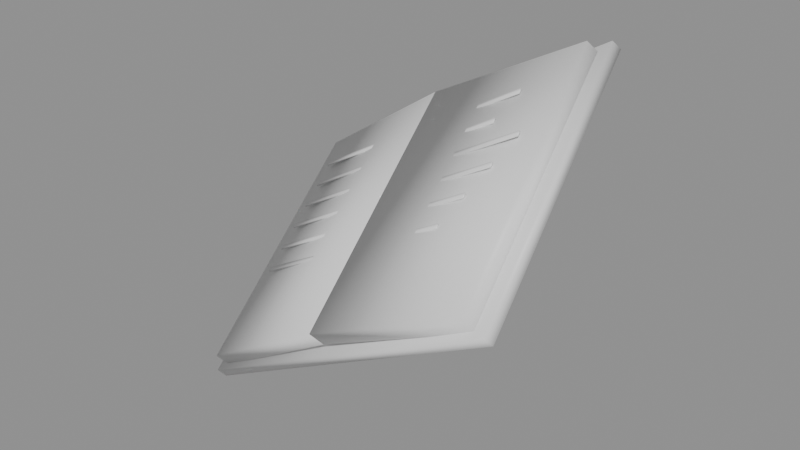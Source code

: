 # Source: ph_tool_kladde.blend  (saved by Blender 5.0.119; exported with 4.5.12 LTS)
import bpy
from mathutils import Matrix  # noqa: F401  (used for matrix-valued properties, if any)

bpy.ops.wm.read_factory_settings(use_empty=True)
scene = bpy.context.scene
scene.name = 'Scene'

# ---- materials (node trees are filled in below, after node groups)
mat_mat_painted = bpy.data.materials.new('mat_painted')

# ---- material node trees
mat_mat_painted.use_nodes = True; mat_mat_painted.node_tree.nodes.clear()
_N = mat_mat_painted.node_tree.nodes; _L = mat_mat_painted.node_tree.links
n0 = _N.new('ShaderNodeBsdfPrincipled'); n0.name = 'Principled BSDF'; n0.location = (-200, 100)
n1 = _N.new('ShaderNodeOutputMaterial'); n1.name = 'Material Output'; n1.location = (200, 100)
_L.new(n0.outputs[0], n1.inputs[0])
n1.is_active_output = True

# ---- meshes
me_kladde = bpy.data.meshes.new('kladde')
me_kladde.from_pydata([(-0.1748, -0.09461, -0.1421), (-0.1806, -0.1009, -0.1337), (-0.2109, 0.07426, -0.04123), (-0.2168, 0.06799, -0.03282), (-0.0589, -0.1153, -0.06588), (-0.06472, -0.1216, -0.05747), (-0.09508, 0.05356, 0.03499), (-0.1009, 0.04728, 0.0434), (-0.1956, 0.037, -0.03639), (-0.1961, 0.03637, -0.03555), (-0.1962, 0.04004, -0.03457), (-0.1968, 0.03941, -0.03373), (-0.1385, 0.02913, -0.002761), (-0.1391, 0.02851, -0.00192), (-0.1392, 0.03217, -0.0009457), (-0.1398, 0.03154, -0.0001047), (-0.1919, 0.02011, -0.04647), (-0.1925, 0.01949, -0.04563), (-0.1926, 0.02315, -0.04466), (-0.1932, 0.02253, -0.04382), (-0.1064, 0.008312, 0.003964), (-0.107, 0.007685, 0.004805), (-0.1071, 0.01135, 0.00578), (-0.1076, 0.01072, 0.006621), (-0.1883, 0.003226, -0.05656), (-0.1889, 0.002599, -0.05572), (-0.189, 0.006266, -0.05475), (-0.1896, 0.005638, -0.0539), (-0.1142, -0.007001, -0.01285), (-0.1148, -0.007628, -0.01201), (-0.1148, -0.003961, -0.01103), (-0.1154, -0.004588, -0.01019), (-0.1847, -0.01366, -0.06665), (-0.1853, -0.01429, -0.06581), (-0.1854, -0.01062, -0.06483), (-0.1859, -0.01125, -0.06399), (-0.122, -0.02231, -0.02966), (-0.1226, -0.02294, -0.02882), (-0.1226, -0.01927, -0.02784), (-0.1232, -0.0199, -0.027), (-0.1811, -0.03055, -0.07674), (-0.1817, -0.03117, -0.07589), (-0.1817, -0.02751, -0.07492), (-0.1823, -0.02813, -0.07408), (-0.1298, -0.03763, -0.04647), (-0.1303, -0.03825, -0.04563), (-0.1304, -0.03459, -0.04466), (-0.131, -0.03521, -0.04382), (-0.1775, -0.04743, -0.08682), (-0.1781, -0.04806, -0.08598), (-0.1781, -0.04439, -0.08501), (-0.1787, -0.04502, -0.08417), (-0.09764, -0.05845, -0.03975), (-0.09822, -0.05907, -0.03891), (-0.09829, -0.05541, -0.03793), (-0.09887, -0.05603, -0.03709), (-0.0589, -0.1153, -0.06588), (-0.06472, -0.1216, -0.05747), (-0.09508, 0.05356, 0.03499), (-0.1009, 0.04728, 0.0434), (0.06474, -0.1276, -0.0008758), (0.05892, -0.1339, 0.007535), (0.02856, 0.04122, 0.1), (0.02273, 0.03495, 0.1084), (-0.07581, 0.02048, 0.03423), (-0.07639, 0.01985, 0.03507), (-0.07646, 0.02352, 0.03604), (-0.07704, 0.02289, 0.03688), (-0.007379, 0.01104, 0.07458), (-0.007962, 0.01041, 0.07542), (-0.00803, 0.01408, 0.07639), (-0.008613, 0.01345, 0.07723), (-0.07219, 0.003592, 0.02414), (-0.07277, 0.002965, 0.02498), (-0.07284, 0.006632, 0.02595), (-0.07343, 0.006005, 0.0268), (-0.01517, -0.004275, 0.05776), (-0.01575, -0.004902, 0.05861), (-0.01582, -0.001235, 0.05958), (-0.0164, -0.001862, 0.06042), (-0.06857, -0.01329, 0.01405), (-0.06916, -0.01392, 0.01489), (-0.06922, -0.01025, 0.01587), (-0.06981, -0.01088, 0.01671), (0.01697, -0.02509, 0.06449), (0.01638, -0.02572, 0.06533), (0.01631, -0.02205, 0.06631), (0.01573, -0.02268, 0.06715), (-0.06495, -0.03018, 0.003964), (-0.06554, -0.03081, 0.004806), (-0.06561, -0.02714, 0.00578), (-0.06619, -0.02777, 0.006621), (0.009179, -0.04041, 0.04768), (0.008596, -0.04103, 0.04852), (0.008527, -0.03737, 0.04949), (0.007945, -0.038, 0.05033), (-0.06134, -0.04707, -0.006123), (-0.06192, -0.04769, -0.005282), (-0.06199, -0.04403, -0.004307), (-0.06257, -0.04465, -0.003466), (0.001392, -0.05572, 0.03086), (0.0008094, -0.05635, 0.03171), (0.0007406, -0.05268, 0.03268), (0.0001581, -0.05331, 0.03352), (-0.05772, -0.06395, -0.01621), (-0.0583, -0.06458, -0.01537), (-0.05837, -0.06091, -0.01439), (-0.05895, -0.06154, -0.01355), (-0.006395, -0.07103, 0.01405), (-0.006977, -0.07166, 0.01489), (-0.007046, -0.06799, 0.01587), (-0.007629, -0.06862, 0.01671), (-0.1795, -0.09451, -0.1539), (-0.1834, -0.09869, -0.1483), (-0.2175, 0.0828, -0.04796), (-0.2214, 0.07861, -0.04235), (0.07711, -0.1299, -0.002559), (0.07323, -0.1341, 0.003048), (0.03912, 0.04739, 0.1034), (0.03524, 0.04321, 0.109)], [], [(0, 1, 3, 2), (2, 3, 7, 6), (6, 7, 5, 4), (4, 5, 1, 0), (2, 6, 4, 0), (7, 3, 1, 5), (8, 9, 11, 10), (10, 11, 15, 14), (14, 15, 13, 12), (12, 13, 9, 8), (10, 14, 12, 8), (15, 11, 9, 13), (16, 17, 19, 18), (18, 19, 23, 22), (22, 23, 21, 20), (20, 21, 17, 16), (18, 22, 20, 16), (23, 19, 17, 21), (24, 25, 27, 26), (26, 27, 31, 30), (30, 31, 29, 28), (28, 29, 25, 24), (26, 30, 28, 24), (31, 27, 25, 29), (32, 33, 35, 34), (34, 35, 39, 38), (38, 39, 37, 36), (36, 37, 33, 32), (34, 38, 36, 32), (39, 35, 33, 37), (40, 41, 43, 42), (42, 43, 47, 46), (46, 47, 45, 44), (44, 45, 41, 40), (42, 46, 44, 40), (47, 43, 41, 45), (48, 49, 51, 50), (50, 51, 55, 54), (54, 55, 53, 52), (52, 53, 49, 48), (50, 54, 52, 48), (55, 51, 49, 53), (56, 57, 59, 58), (58, 59, 63, 62), (62, 63, 61, 60), (60, 61, 57, 56), (58, 62, 60, 56), (63, 59, 57, 61), (64, 65, 67, 66), (66, 67, 71, 70), (70, 71, 69, 68), (68, 69, 65, 64), (66, 70, 68, 64), (71, 67, 65, 69), (72, 73, 75, 74), (74, 75, 79, 78), (78, 79, 77, 76), (76, 77, 73, 72), (74, 78, 76, 72), (79, 75, 73, 77), (80, 81, 83, 82), (82, 83, 87, 86), (86, 87, 85, 84), (84, 85, 81, 80), (82, 86, 84, 80), (87, 83, 81, 85), (88, 89, 91, 90), (90, 91, 95, 94), (94, 95, 93, 92), (92, 93, 89, 88), (90, 94, 92, 88), (95, 91, 89, 93), (96, 97, 99, 98), (98, 99, 103, 102), (102, 103, 101, 100), (100, 101, 97, 96), (98, 102, 100, 96), (103, 99, 97, 101), (104, 105, 107, 106), (106, 107, 111, 110), (110, 111, 109, 108), (108, 109, 105, 104), (106, 110, 108, 104), (111, 107, 105, 109), (112, 113, 115, 114), (114, 115, 119, 118), (118, 119, 117, 116), (116, 117, 113, 112), (114, 118, 116, 112), (119, 115, 113, 117)])
me_kladde.polygons.foreach_set('use_smooth', [True] * 90)
_k = set([(0, 1), (0, 2), (0, 4), (1, 3), (1, 5), (2, 3), (2, 6), (3, 7), (4, 5), (4, 6), (5, 7), (6, 7), (8, 9), (8, 10), (8, 12), (9, 11), (9, 13), (10, 11), (10, 14), (11, 15), (12, 13), (12, 14), (13, 15), (14, 15), (16, 17), (16, 18), (16, 20), (17, 19), (17, 21), (18, 19), (18, 22), (19, 23), (20, 21), (20, 22), (21, 23), (22, 23), (24, 25), (24, 26), (24, 28), (25, 27), (25, 29), (26, 27), (26, 30), (27, 31), (28, 29), (28, 30), (29, 31), (30, 31), (32, 33), (32, 34), (32, 36), (33, 35), (33, 37), (34, 35), (34, 38), (35, 39), (36, 37), (36, 38), (37, 39), (38, 39), (40, 41), (40, 42), (40, 44), (41, 43), (41, 45), (42, 43), (42, 46), (43, 47), (44, 45), (44, 46), (45, 47), (46, 47), (48, 49), (48, 50), (48, 52), (49, 51), (49, 53), (50, 51), (50, 54), (51, 55), (52, 53), (52, 54), (53, 55), (54, 55), (56, 57), (56, 58), (56, 60), (57, 59), (57, 61), (58, 59), (58, 62), (59, 63), (60, 61), (60, 62), (61, 63), (62, 63), (64, 65), (64, 66), (64, 68), (65, 67), (65, 69), (66, 67), (66, 70), (67, 71), (68, 69), (68, 70), (69, 71), (70, 71), (72, 73), (72, 74), (72, 76), (73, 75), (73, 77), (74, 75), (74, 78), (75, 79), (76, 77), (76, 78), (77, 79), (78, 79), (80, 81), (80, 82), (80, 84), (81, 83), (81, 85), (82, 83), (82, 86), (83, 87), (84, 85), (84, 86), (85, 87), (86, 87), (88, 89), (88, 90), (88, 92), (89, 91), (89, 93), (90, 91), (90, 94), (91, 95), (92, 93), (92, 94), (93, 95), (94, 95), (96, 97), (96, 98), (96, 100), (97, 99), (97, 101), (98, 99), (98, 102), (99, 103), (100, 101), (100, 102), (101, 103), (102, 103), (104, 105), (104, 106), (104, 108), (105, 107), (105, 109), (106, 107), (106, 110), (107, 111), (108, 109), (108, 110), (109, 111), (110, 111), (112, 113), (112, 114), (112, 116), (113, 115), (113, 117), (114, 115), (114, 118), (115, 119), (116, 117), (116, 118), (117, 119), (118, 119)])
me_kladde.attributes.new('sharp_edge', 'BOOLEAN', 'EDGE').data.foreach_set('value', [ (min(e.vertices), max(e.vertices)) in _k for e in me_kladde.edges])
_uv = me_kladde.uv_layers.new(name='UVMap')
_uv.uv.foreach_set('vector', [0.375, 0.0, 0.625, 0.0, 0.625, 0.25, 0.375, 0.25, 0.375, 0.25, 0.625, 0.25, 0.625, 0.5, 0.375, 0.5, 0.375, 0.5, 0.625, 0.5, 0.625, 0.75, 0.375, 0.75, 0.375, 0.75, 0.625, 0.75, 0.625, 1.0, 0.375, 1.0, 0.125, 0.5, 0.375, 0.5, 0.375, 0.75, 0.125, 0.75, 0.625, 0.5, 0.875, 0.5, 0.875, 0.75, 0.625, 0.75, 0.375, 0.0, 0.625, 0.0, 0.625, 0.25, 0.375, 0.25, 0.375, 0.25, 0.625, 0.25, 0.625, 0.5, 0.375, 0.5, 0.375, 0.5, 0.625, 0.5, 0.625, 0.75, 0.375, 0.75, 0.375, 0.75, 0.625, 0.75, 0.625, 1.0, 0.375, 1.0, 0.125, 0.5, 0.375, 0.5, 0.375, 0.75, 0.125, 0.75, 0.625, 0.5, 0.875, 0.5, 0.875, 0.75, 0.625, 0.75, 0.375, 0.0, 0.625, 0.0, 0.625, 0.25, 0.375, 0.25, 0.375, 0.25, 0.625, 0.25, 0.625, 0.5, 0.375, 0.5, 0.375, 0.5, 0.625, 0.5, 0.625, 0.75, 0.375, 0.75, 0.375, 0.75, 0.625, 0.75, 0.625, 1.0, 0.375, 1.0, 0.125, 0.5, 0.375, 0.5, 0.375, 0.75, 0.125, 0.75, 0.625, 0.5, 0.875, 0.5, 0.875, 0.75, 0.625, 0.75, 0.375, 0.0, 0.625, 0.0, 0.625, 0.25, 0.375, 0.25, 0.375, 0.25, 0.625, 0.25, 0.625, 0.5, 0.375, 0.5, 0.375, 0.5, 0.625, 0.5, 0.625, 0.75, 0.375, 0.75, 0.375, 0.75, 0.625, 0.75, 0.625, 1.0, 0.375, 1.0, 0.125, 0.5, 0.375, 0.5, 0.375, 0.75, 0.125, 0.75, 0.625, 0.5, 0.875, 0.5, 0.875, 0.75, 0.625, 0.75, 0.375, 0.0, 0.625, 0.0, 0.625, 0.25, 0.375, 0.25, 0.375, 0.25, 0.625, 0.25, 0.625, 0.5, 0.375, 0.5, 0.375, 0.5, 0.625, 0.5, 0.625, 0.75, 0.375, 0.75, 0.375, 0.75, 0.625, 0.75, 0.625, 1.0, 0.375, 1.0, 0.125, 0.5, 0.375, 0.5, 0.375, 0.75, 0.125, 0.75, 0.625, 0.5, 0.875, 0.5, 0.875, 0.75, 0.625, 0.75, 0.375, 0.0, 0.625, 0.0, 0.625, 0.25, 0.375, 0.25, 0.375, 0.25, 0.625, 0.25, 0.625, 0.5, 0.375, 0.5, 0.375, 0.5, 0.625, 0.5, 0.625, 0.75, 0.375, 0.75, 0.375, 0.75, 0.625, 0.75, 0.625, 1.0, 0.375, 1.0, 0.125, 0.5, 0.375, 0.5, 0.375, 0.75, 0.125, 0.75, 0.625, 0.5, 0.875, 0.5, 0.875, 0.75, 0.625, 0.75, 0.375, 0.0, 0.625, 0.0, 0.625, 0.25, 0.375, 0.25, 0.375, 0.25, 0.625, 0.25, 0.625, 0.5, 0.375, 0.5, 0.375, 0.5, 0.625, 0.5, 0.625, 0.75, 0.375, 0.75, 0.375, 0.75, 0.625, 0.75, 0.625, 1.0, 0.375, 1.0, 0.125, 0.5, 0.375, 0.5, 0.375, 0.75, 0.125, 0.75, 0.625, 0.5, 0.875, 0.5, 0.875, 0.75, 0.625, 0.75, 0.375, 0.0, 0.625, 0.0, 0.625, 0.25, 0.375, 0.25, 0.375, 0.25, 0.625, 0.25, 0.625, 0.5, 0.375, 0.5, 0.375, 0.5, 0.625, 0.5, 0.625, 0.75, 0.375, 0.75, 0.375, 0.75, 0.625, 0.75, 0.625, 1.0, 0.375, 1.0, 0.125, 0.5, 0.375, 0.5, 0.375, 0.75, 0.125, 0.75, 0.625, 0.5, 0.875, 0.5, 0.875, 0.75, 0.625, 0.75, 0.375, 0.0, 0.625, 0.0, 0.625, 0.25, 0.375, 0.25, 0.375, 0.25, 0.625, 0.25, 0.625, 0.5, 0.375, 0.5, 0.375, 0.5, 0.625, 0.5, 0.625, 0.75, 0.375, 0.75, 0.375, 0.75, 0.625, 0.75, 0.625, 1.0, 0.375, 1.0, 0.125, 0.5, 0.375, 0.5, 0.375, 0.75, 0.125, 0.75, 0.625, 0.5, 0.875, 0.5, 0.875, 0.75, 0.625, 0.75, 0.375, 0.0, 0.625, 0.0, 0.625, 0.25, 0.375, 0.25, 0.375, 0.25, 0.625, 0.25, 0.625, 0.5, 0.375, 0.5, 0.375, 0.5, 0.625, 0.5, 0.625, 0.75, 0.375, 0.75, 0.375, 0.75, 0.625, 0.75, 0.625, 1.0, 0.375, 1.0, 0.125, 0.5, 0.375, 0.5, 0.375, 0.75, 0.125, 0.75, 0.625, 0.5, 0.875, 0.5, 0.875, 0.75, 0.625, 0.75, 0.375, 0.0, 0.625, 0.0, 0.625, 0.25, 0.375, 0.25, 0.375, 0.25, 0.625, 0.25, 0.625, 0.5, 0.375, 0.5, 0.375, 0.5, 0.625, 0.5, 0.625, 0.75, 0.375, 0.75, 0.375, 0.75, 0.625, 0.75, 0.625, 1.0, 0.375, 1.0, 0.125, 0.5, 0.375, 0.5, 0.375, 0.75, 0.125, 0.75, 0.625, 0.5, 0.875, 0.5, 0.875, 0.75, 0.625, 0.75, 0.375, 0.0, 0.625, 0.0, 0.625, 0.25, 0.375, 0.25, 0.375, 0.25, 0.625, 0.25, 0.625, 0.5, 0.375, 0.5, 0.375, 0.5, 0.625, 0.5, 0.625, 0.75, 0.375, 0.75, 0.375, 0.75, 0.625, 0.75, 0.625, 1.0, 0.375, 1.0, 0.125, 0.5, 0.375, 0.5, 0.375, 0.75, 0.125, 0.75, 0.625, 0.5, 0.875, 0.5, 0.875, 0.75, 0.625, 0.75, 0.375, 0.0, 0.625, 0.0, 0.625, 0.25, 0.375, 0.25, 0.375, 0.25, 0.625, 0.25, 0.625, 0.5, 0.375, 0.5, 0.375, 0.5, 0.625, 0.5, 0.625, 0.75, 0.375, 0.75, 0.375, 0.75, 0.625, 0.75, 0.625, 1.0, 0.375, 1.0, 0.125, 0.5, 0.375, 0.5, 0.375, 0.75, 0.125, 0.75, 0.625, 0.5, 0.875, 0.5, 0.875, 0.75, 0.625, 0.75, 0.375, 0.0, 0.625, 0.0, 0.625, 0.25, 0.375, 0.25, 0.375, 0.25, 0.625, 0.25, 0.625, 0.5, 0.375, 0.5, 0.375, 0.5, 0.625, 0.5, 0.625, 0.75, 0.375, 0.75, 0.375, 0.75, 0.625, 0.75, 0.625, 1.0, 0.375, 1.0, 0.125, 0.5, 0.375, 0.5, 0.375, 0.75, 0.125, 0.75, 0.625, 0.5, 0.875, 0.5, 0.875, 0.75, 0.625, 0.75, 0.375, 0.0, 0.625, 0.0, 0.625, 0.25, 0.375, 0.25, 0.375, 0.25, 0.625, 0.25, 0.625, 0.5, 0.375, 0.5, 0.375, 0.5, 0.625, 0.5, 0.625, 0.75, 0.375, 0.75, 0.375, 0.75, 0.625, 0.75, 0.625, 1.0, 0.375, 1.0, 0.125, 0.5, 0.375, 0.5, 0.375, 0.75, 0.125, 0.75, 0.625, 0.5, 0.875, 0.5, 0.875, 0.75, 0.625, 0.75])
_ca = me_kladde.color_attributes.new('Col', 'FLOAT_COLOR', 'CORNER')
_ca.data.foreach_set('color', [0.5883, 0.5147, 0.3457, 1.0, 0.5888, 0.5151, 0.346, 1.0, 0.6049, 0.5291, 0.3553, 1.0, 0.6043, 0.5286, 0.3549, 1.0, 0.6043, 0.5286, 0.3549, 1.0, 0.6049, 0.5291, 0.3553, 1.0, 0.6298, 0.5508, 0.3696, 1.0, 0.6293, 0.5504, 0.3693, 1.0, 0.6293, 0.5504, 0.3693, 1.0, 0.6298, 0.5508, 0.3696, 1.0, 0.6137, 0.5368, 0.3603, 1.0, 0.6133, 0.5365, 0.3601, 1.0, 0.6133, 0.5365, 0.3601, 1.0, 0.6137, 0.5368, 0.3603, 1.0, 0.5888, 0.5151, 0.346, 1.0, 0.5883, 0.5147, 0.3457, 1.0, 0.6043, 0.5286, 0.3549, 1.0, 0.6293, 0.5504, 0.3693, 1.0, 0.6133, 0.5365, 0.3601, 1.0, 0.5883, 0.5147, 0.3457, 1.0, 1.0, 0.9104, 0.6074, 1.0, 1.0, 0.8741, 0.5834, 1.0, 0.9741, 0.8506, 0.5679, 1.0, 1.0, 0.8869, 0.5918, 1.0, 0.06572, 0.04629, 0.03304, 1.0, 0.06573, 0.0463, 0.03305, 1.0, 0.06576, 0.04632, 0.03306, 1.0, 0.06575, 0.04631, 0.03306, 1.0, 0.06575, 0.04631, 0.03306, 1.0, 0.06576, 0.04632, 0.03306, 1.0, 0.06786, 0.04775, 0.03405, 1.0, 0.06786, 0.04775, 0.03405, 1.0, 0.06786, 0.04775, 0.03405, 1.0, 0.06786, 0.04775, 0.03405, 1.0, 0.06785, 0.04774, 0.03404, 1.0, 0.06784, 0.04773, 0.03404, 1.0, 0.06784, 0.04773, 0.03404, 1.0, 0.06785, 0.04774, 0.03404, 1.0, 0.06573, 0.0463, 0.03305, 1.0, 0.06572, 0.04629, 0.03304, 1.0, 0.06575, 0.04631, 0.03306, 1.0, 0.06786, 0.04775, 0.03405, 1.0, 0.06784, 0.04773, 0.03404, 1.0, 0.06572, 0.04629, 0.03304, 1.0, 0.08546, 0.05974, 0.04228, 1.0, 0.08276, 0.0579, 0.04103, 1.0, 0.08272, 0.05788, 0.04101, 1.0, 0.08543, 0.05972, 0.04227, 1.0, 0.06552, 0.04615, 0.03295, 1.0, 0.06553, 0.04616, 0.03296, 1.0, 0.06557, 0.04619, 0.03297, 1.0, 0.06556, 0.04618, 0.03297, 1.0, 0.06556, 0.04618, 0.03297, 1.0, 0.06557, 0.04619, 0.03297, 1.0, 0.06874, 0.04835, 0.03446, 1.0, 0.06873, 0.04835, 0.03446, 1.0, 0.06873, 0.04835, 0.03446, 1.0, 0.06874, 0.04835, 0.03446, 1.0, 0.06871, 0.04833, 0.03445, 1.0, 0.06871, 0.04833, 0.03445, 1.0, 0.06871, 0.04833, 0.03445, 1.0, 0.06871, 0.04833, 0.03445, 1.0, 0.06553, 0.04616, 0.03296, 1.0, 0.06552, 0.04615, 0.03295, 1.0, 0.06556, 0.04618, 0.03297, 1.0, 0.06873, 0.04835, 0.03446, 1.0, 0.06871, 0.04833, 0.03445, 1.0, 0.06552, 0.04615, 0.03295, 1.0, 0.08658, 0.0605, 0.04281, 1.0, 0.08252, 0.05774, 0.04092, 1.0, 0.08247, 0.05771, 0.04089, 1.0, 0.08655, 0.06048, 0.04279, 1.0, 0.06527, 0.04598, 0.03283, 1.0, 0.06528, 0.04599, 0.03284, 1.0, 0.06533, 0.04602, 0.03286, 1.0, 0.06532, 0.04602, 0.03286, 1.0, 0.06532, 0.04602, 0.03286, 1.0, 0.06533, 0.04602, 0.03286, 1.0, 0.06815, 0.04795, 0.03419, 1.0, 0.06814, 0.04794, 0.03418, 1.0, 0.06814, 0.04794, 0.03418, 1.0, 0.06815, 0.04795, 0.03419, 1.0, 0.06811, 0.04792, 0.03417, 1.0, 0.0681, 0.04791, 0.03416, 1.0, 0.0681, 0.04791, 0.03416, 1.0, 0.06811, 0.04792, 0.03417, 1.0, 0.06528, 0.04599, 0.03284, 1.0, 0.06527, 0.04598, 0.03283, 1.0, 0.06532, 0.04602, 0.03286, 1.0, 0.06814, 0.04794, 0.03418, 1.0, 0.0681, 0.04791, 0.03416, 1.0, 0.06527, 0.04598, 0.03283, 1.0, 0.08583, 0.05999, 0.04246, 1.0, 0.08221, 0.05753, 0.04077, 1.0, 0.08215, 0.05749, 0.04074, 1.0, 0.08577, 0.05995, 0.04243, 1.0, 0.06495, 0.04577, 0.03268, 1.0, 0.06496, 0.04577, 0.03269, 1.0, 0.06503, 0.04582, 0.03272, 1.0, 0.06502, 0.04581, 0.03271, 1.0, 0.06502, 0.04581, 0.03271, 1.0, 0.06503, 0.04582, 0.03272, 1.0, 0.06747, 0.04748, 0.03386, 1.0, 0.06746, 0.04748, 0.03386, 1.0, 0.06746, 0.04748, 0.03386, 1.0, 0.06747, 0.04748, 0.03386, 1.0, 0.06741, 0.04744, 0.03384, 1.0, 0.0674, 0.04743, 0.03383, 1.0, 0.0674, 0.04743, 0.03383, 1.0, 0.06741, 0.04744, 0.03384, 1.0, 0.06496, 0.04577, 0.03269, 1.0, 0.06495, 0.04577, 0.03268, 1.0, 0.06502, 0.04581, 0.03271, 1.0, 0.06746, 0.04748, 0.03386, 1.0, 0.0674, 0.04743, 0.03383, 1.0, 0.06495, 0.04577, 0.03268, 1.0, 0.08495, 0.05939, 0.04205, 1.0, 0.08182, 0.05726, 0.04059, 1.0, 0.08174, 0.05721, 0.04055, 1.0, 0.08487, 0.05934, 0.04201, 1.0, 0.0646, 0.04552, 0.03251, 1.0, 0.06461, 0.04553, 0.03252, 1.0, 0.06467, 0.04557, 0.03255, 1.0, 0.06466, 0.04557, 0.03255, 1.0, 0.06466, 0.04557, 0.03255, 1.0, 0.06467, 0.04557, 0.03255, 1.0, 0.06668, 0.04694, 0.03349, 1.0, 0.06667, 0.04694, 0.03349, 1.0, 0.06667, 0.04694, 0.03349, 1.0, 0.06668, 0.04694, 0.03349, 1.0, 0.06661, 0.04689, 0.03346, 1.0, 0.0666, 0.04689, 0.03346, 1.0, 0.0666, 0.04689, 0.03346, 1.0, 0.06661, 0.04689, 0.03346, 1.0, 0.06461, 0.04553, 0.03252, 1.0, 0.0646, 0.04552, 0.03251, 1.0, 0.06466, 0.04557, 0.03255, 1.0, 0.06667, 0.04694, 0.03349, 1.0, 0.0666, 0.04689, 0.03346, 1.0, 0.0646, 0.04552, 0.03251, 1.0, 0.08394, 0.0587, 0.04157, 1.0, 0.08137, 0.05696, 0.04038, 1.0, 0.08128, 0.0569, 0.04034, 1.0, 0.08385, 0.05864, 0.04153, 1.0, 0.06425, 0.04528, 0.03235, 1.0, 0.06426, 0.04529, 0.03236, 1.0, 0.06432, 0.04533, 0.03238, 1.0, 0.06431, 0.04533, 0.03238, 1.0, 0.06431, 0.04533, 0.03238, 1.0, 0.06432, 0.04533, 0.03238, 1.0, 0.06734, 0.04739, 0.0338, 1.0, 0.06733, 0.04739, 0.0338, 1.0, 0.06733, 0.04739, 0.0338, 1.0, 0.06734, 0.04739, 0.0338, 1.0, 0.06727, 0.04735, 0.03377, 1.0, 0.06726, 0.04734, 0.03377, 1.0, 0.06726, 0.04734, 0.03377, 1.0, 0.06727, 0.04735, 0.03377, 1.0, 0.06426, 0.04529, 0.03236, 1.0, 0.06425, 0.04528, 0.03235, 1.0, 0.06431, 0.04533, 0.03238, 1.0, 0.06733, 0.04739, 0.0338, 1.0, 0.06726, 0.04734, 0.03377, 1.0, 0.06425, 0.04528, 0.03235, 1.0, 0.08478, 0.05928, 0.04197, 1.0, 0.08092, 0.05665, 0.04017, 1.0, 0.08084, 0.05659, 0.04013, 1.0, 0.0847, 0.05922, 0.04193, 1.0, 0.6133, 0.5365, 0.3601, 1.0, 0.6137, 0.5368, 0.3603, 1.0, 0.6298, 0.5508, 0.3696, 1.0, 0.6293, 0.5504, 0.3693, 1.0, 0.6293, 0.5504, 0.3693, 1.0, 0.6298, 0.5508, 0.3696, 1.0, 0.6539, 0.5718, 0.3835, 1.0, 0.6536, 0.5716, 0.3834, 1.0, 0.6536, 0.5716, 0.3834, 1.0, 0.6539, 0.5718, 0.3835, 1.0, 0.6401, 0.5598, 0.3756, 1.0, 0.64, 0.5597, 0.3755, 1.0, 0.64, 0.5597, 0.3755, 1.0, 0.6401, 0.5598, 0.3756, 1.0, 0.6137, 0.5368, 0.3603, 1.0, 0.6133, 0.5365, 0.3601, 1.0, 0.6293, 0.5504, 0.3693, 1.0, 0.6536, 0.5716, 0.3834, 1.0, 0.64, 0.5597, 0.3755, 1.0, 0.6133, 0.5365, 0.3601, 1.0, 1.0, 0.9456, 0.6306, 1.0, 1.0, 0.9104, 0.6074, 1.0, 1.0, 0.8869, 0.5918, 1.0, 1.0, 0.9255, 0.6173, 1.0, 0.06991, 0.04915, 0.03501, 1.0, 0.06992, 0.04915, 0.03501, 1.0, 0.06993, 0.04916, 0.03502, 1.0, 0.06992, 0.04916, 0.03502, 1.0, 0.06992, 0.04916, 0.03502, 1.0, 0.06993, 0.04916, 0.03502, 1.0, 0.07236, 0.05082, 0.03616, 1.0, 0.07235, 0.05081, 0.03616, 1.0, 0.07235, 0.05081, 0.03616, 1.0, 0.07236, 0.05082, 0.03616, 1.0, 0.07235, 0.05081, 0.03616, 1.0, 0.07235, 0.05081, 0.03616, 1.0, 0.07235, 0.05081, 0.03616, 1.0, 0.07235, 0.05081, 0.03616, 1.0, 0.06992, 0.04915, 0.03501, 1.0, 0.06991, 0.04915, 0.03501, 1.0, 0.06992, 0.04916, 0.03502, 1.0, 0.07235, 0.05081, 0.03616, 1.0, 0.07235, 0.05081, 0.03616, 1.0, 0.06991, 0.04915, 0.03501, 1.0, 0.09122, 0.06365, 0.04496, 1.0, 0.0881, 0.06153, 0.04352, 1.0, 0.08809, 0.06152, 0.04351, 1.0, 0.09121, 0.06364, 0.04496, 1.0, 0.06979, 0.04907, 0.03496, 1.0, 0.0698, 0.04907, 0.03496, 1.0, 0.06983, 0.04909, 0.03497, 1.0, 0.06982, 0.04909, 0.03497, 1.0, 0.06982, 0.04909, 0.03497, 1.0, 0.06983, 0.04909, 0.03497, 1.0, 0.07187, 0.05049, 0.03593, 1.0, 0.07187, 0.05048, 0.03593, 1.0, 0.07187, 0.05048, 0.03593, 1.0, 0.07187, 0.05049, 0.03593, 1.0, 0.07185, 0.05047, 0.03592, 1.0, 0.07185, 0.05047, 0.03592, 1.0, 0.07185, 0.05047, 0.03592, 1.0, 0.07185, 0.05047, 0.03592, 1.0, 0.0698, 0.04907, 0.03496, 1.0, 0.06979, 0.04907, 0.03496, 1.0, 0.06982, 0.04909, 0.03497, 1.0, 0.07187, 0.05048, 0.03593, 1.0, 0.07185, 0.05047, 0.03592, 1.0, 0.06979, 0.04907, 0.03496, 1.0, 0.09059, 0.06323, 0.04468, 1.0, 0.08797, 0.06145, 0.04346, 1.0, 0.08794, 0.06142, 0.04344, 1.0, 0.09057, 0.06321, 0.04466, 1.0, 0.06959, 0.04893, 0.03486, 1.0, 0.0696, 0.04894, 0.03487, 1.0, 0.06964, 0.04897, 0.03489, 1.0, 0.06963, 0.04896, 0.03488, 1.0, 0.06963, 0.04896, 0.03488, 1.0, 0.06964, 0.04897, 0.03489, 1.0, 0.07278, 0.05111, 0.03636, 1.0, 0.07278, 0.05111, 0.03636, 1.0, 0.07278, 0.05111, 0.03636, 1.0, 0.07278, 0.05111, 0.03636, 1.0, 0.07275, 0.05109, 0.03635, 1.0, 0.07275, 0.05108, 0.03634, 1.0, 0.07275, 0.05108, 0.03634, 1.0, 0.07275, 0.05109, 0.03635, 1.0, 0.0696, 0.04894, 0.03487, 1.0, 0.06959, 0.04893, 0.03486, 1.0, 0.06963, 0.04896, 0.03488, 1.0, 0.07278, 0.05111, 0.03636, 1.0, 0.07275, 0.05108, 0.03634, 1.0, 0.06959, 0.04893, 0.03486, 1.0, 0.09176, 0.06402, 0.04522, 1.0, 0.08774, 0.06129, 0.04335, 1.0, 0.08768, 0.06125, 0.04332, 1.0, 0.09172, 0.06399, 0.0452, 1.0, 0.0693, 0.04873, 0.03472, 1.0, 0.0693, 0.04874, 0.03473, 1.0, 0.06937, 0.04878, 0.03476, 1.0, 0.06936, 0.04877, 0.03475, 1.0, 0.06936, 0.04877, 0.03475, 1.0, 0.06937, 0.04878, 0.03476, 1.0, 0.07214, 0.05067, 0.03606, 1.0, 0.07213, 0.05066, 0.03606, 1.0, 0.07213, 0.05066, 0.03606, 1.0, 0.07214, 0.05067, 0.03606, 1.0, 0.07209, 0.05063, 0.03603, 1.0, 0.07208, 0.05063, 0.03603, 1.0, 0.07208, 0.05063, 0.03603, 1.0, 0.07209, 0.05063, 0.03603, 1.0, 0.0693, 0.04874, 0.03473, 1.0, 0.0693, 0.04873, 0.03472, 1.0, 0.06936, 0.04877, 0.03475, 1.0, 0.07213, 0.05066, 0.03606, 1.0, 0.07208, 0.05063, 0.03603, 1.0, 0.0693, 0.04873, 0.03472, 1.0, 0.09093, 0.06346, 0.04483, 1.0, 0.08738, 0.06104, 0.04318, 1.0, 0.0873, 0.06099, 0.04314, 1.0, 0.09087, 0.06341, 0.0448, 1.0, 0.06893, 0.04848, 0.03455, 1.0, 0.06894, 0.04848, 0.03456, 1.0, 0.06901, 0.04853, 0.03459, 1.0, 0.069, 0.04853, 0.03458, 1.0, 0.069, 0.04853, 0.03458, 1.0, 0.06901, 0.04853, 0.03459, 1.0, 0.07138, 0.05015, 0.0357, 1.0, 0.07137, 0.05014, 0.0357, 1.0, 0.07137, 0.05014, 0.0357, 1.0, 0.07138, 0.05015, 0.0357, 1.0, 0.07131, 0.0501, 0.03567, 1.0, 0.0713, 0.0501, 0.03567, 1.0, 0.0713, 0.0501, 0.03567, 1.0, 0.07131, 0.0501, 0.03567, 1.0, 0.06894, 0.04848, 0.03456, 1.0, 0.06893, 0.04848, 0.03455, 1.0, 0.069, 0.04853, 0.03458, 1.0, 0.07137, 0.05014, 0.0357, 1.0, 0.0713, 0.0501, 0.03567, 1.0, 0.06893, 0.04848, 0.03455, 1.0, 0.08996, 0.06279, 0.04438, 1.0, 0.08692, 0.06073, 0.04297, 1.0, 0.08683, 0.06067, 0.04292, 1.0, 0.08987, 0.06274, 0.04434, 1.0, 0.06854, 0.04821, 0.03437, 1.0, 0.06855, 0.04822, 0.03437, 1.0, 0.06862, 0.04827, 0.03441, 1.0, 0.06861, 0.04826, 0.0344, 1.0, 0.06861, 0.04826, 0.0344, 1.0, 0.06862, 0.04827, 0.03441, 1.0, 0.07054, 0.04958, 0.03531, 1.0, 0.07054, 0.04958, 0.03531, 1.0, 0.07054, 0.04958, 0.03531, 1.0, 0.07054, 0.04958, 0.03531, 1.0, 0.07047, 0.04953, 0.03528, 1.0, 0.07047, 0.04953, 0.03527, 1.0, 0.07047, 0.04953, 0.03527, 1.0, 0.07047, 0.04953, 0.03528, 1.0, 0.06855, 0.04822, 0.03437, 1.0, 0.06854, 0.04821, 0.03437, 1.0, 0.06861, 0.04826, 0.0344, 1.0, 0.07054, 0.04958, 0.03531, 1.0, 0.07047, 0.04953, 0.03527, 1.0, 0.06854, 0.04821, 0.03437, 1.0, 0.08889, 0.06207, 0.04388, 1.0, 0.08642, 0.06039, 0.04273, 1.0, 0.08633, 0.06033, 0.04269, 1.0, 0.0888, 0.06201, 0.04384, 1.0, 0.06112, 0.04315, 0.03088, 1.0, 0.06118, 0.04319, 0.03091, 1.0, 0.06437, 0.04537, 0.03241, 1.0, 0.0643, 0.04532, 0.03237, 1.0, 0.0643, 0.04532, 0.03237, 1.0, 0.06437, 0.04537, 0.03241, 1.0, 0.0747, 0.05241, 0.03726, 1.0, 0.07465, 0.05238, 0.03724, 1.0, 0.07465, 0.05238, 0.03724, 1.0, 0.0747, 0.05241, 0.03726, 1.0, 0.07195, 0.05054, 0.03597, 1.0, 0.07192, 0.05052, 0.03596, 1.0, 0.07192, 0.05052, 0.03596, 1.0, 0.07195, 0.05054, 0.03597, 1.0, 0.06118, 0.04319, 0.03091, 1.0, 0.06112, 0.04315, 0.03088, 1.0, 0.0643, 0.04532, 0.03237, 1.0, 0.07465, 0.05238, 0.03724, 1.0, 0.07192, 0.05052, 0.03596, 1.0, 0.06112, 0.04315, 0.03088, 1.0, 0.1087, 0.07552, 0.05308, 1.0, 0.09331, 0.06507, 0.04594, 1.0, 0.08856, 0.06185, 0.04373, 1.0, 0.1046, 0.07274, 0.05119, 1.0])
me_kladde.materials.append(mat_mat_painted)
me_kladde.update()

# ---- objects
ob_ph_tool_kladde = bpy.data.objects.new('ph_tool_kladde', me_kladde)

# ---- transforms, parenting, visibility, modifiers, constraints
ob_ph_tool_kladde.location = (0.0, 0.0, 0.0)

# ---- collection membership
scene.collection.objects.link(ob_ph_tool_kladde)

# ---- scene / render settings (as saved in the file)
scene.frame_start = 1; scene.frame_end = 250; scene.frame_set(1)
scene.render.engine = 'BLENDER_EEVEE_NEXT'
scene.render.bake_bias = 0.0
scene.render.bake_samples = 0
scene.cycles.sampling_pattern = 'TABULATED_SOBOL'
scene.eevee.use_volume_custom_range = False
bpy.context.view_layer.update()

# ---- added for rendering (the .blend has no active camera and no usable light): camera, sun + grey world if the file has none
cam_auto = bpy.data.cameras.new('AutoCamera')
cam_auto.lens = 50.0
cam_auto.sensor_width = 36.0
cam_auto.clip_end = 1000.0
ob_auto_camera = bpy.data.objects.new('AutoCamera', cam_auto)
scene.collection.objects.link(ob_auto_camera)
ob_auto_camera.location = (0.347006, -0.528617, 0.312857)
ob_auto_camera.rotation_euler = (1.09748, -7.21219e-08, 0.694738)
scene.camera = ob_auto_camera
light_auto_sun = bpy.data.lights.new('AutoSun', 'SUN')
light_auto_sun.energy = 3.0
light_auto_sun.angle = 0.0523599
ob_auto_sun = bpy.data.objects.new('AutoSun', light_auto_sun)
scene.collection.objects.link(ob_auto_sun)
ob_auto_sun.rotation_euler = (0.872665, 0.174533, 0.523599)
if scene.world is None:
    world_auto = bpy.data.worlds.new('AutoWorld')
    world_auto.color = (0.3, 0.3, 0.3)
    scene.world = world_auto
bpy.context.view_layer.update()
